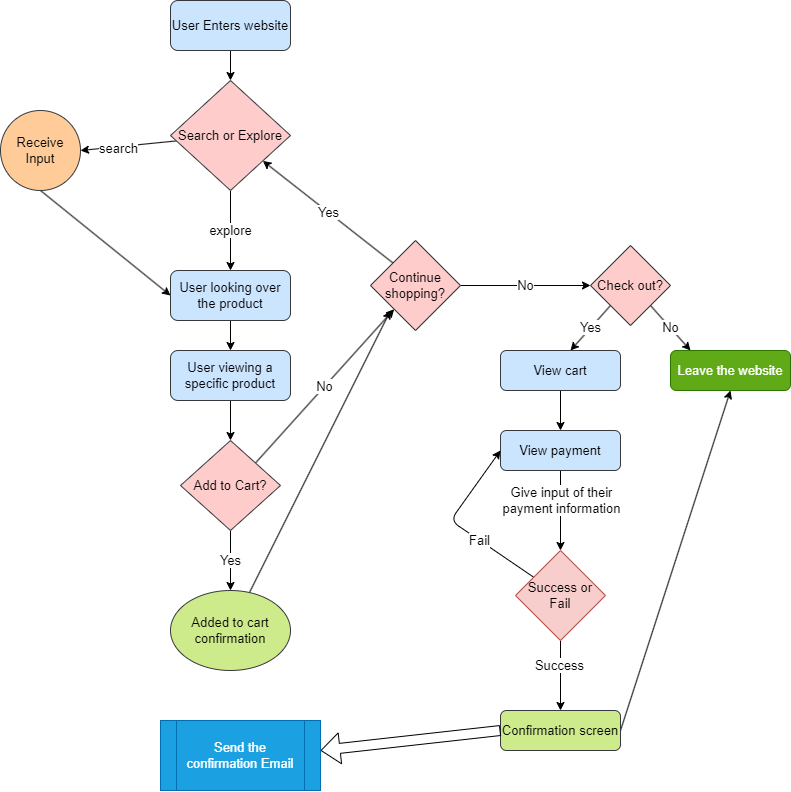

The diagram above was exported from draw.io. Its source (the exported page's mxGraphModel, read from the mxfile embedded in the PNG):
<mxGraphModel dx="1445" dy="727" grid="1" gridSize="10" guides="1" tooltips="1" connect="1" arrows="1" fold="1" page="1" pageScale="1" pageWidth="850" pageHeight="1100" math="0" shadow="0">
  <root>
    <mxCell id="0" />
    <mxCell id="1" parent="0" />
    <mxCell id="8" value="" style="edgeStyle=none;html=1;fontSize=13;" edge="1" parent="1" source="2" target="6">
      <mxGeometry relative="1" as="geometry" />
    </mxCell>
    <mxCell id="2" value="&lt;font style=&quot;font-size: 13px;&quot;&gt;User Enters website&lt;/font&gt;" style="rounded=1;whiteSpace=wrap;html=1;fillColor=#cce5ff;strokeColor=#36393d;" vertex="1" parent="1">
      <mxGeometry x="190" y="10" width="120" height="50" as="geometry" />
    </mxCell>
    <mxCell id="12" style="edgeStyle=none;html=1;entryX=1;entryY=0.5;entryDx=0;entryDy=0;fontSize=13;" edge="1" parent="1" source="6" target="11">
      <mxGeometry relative="1" as="geometry" />
    </mxCell>
    <mxCell id="13" value="search" style="edgeLabel;html=1;align=center;verticalAlign=middle;resizable=0;points=[];fontSize=13;" vertex="1" connectable="0" parent="12">
      <mxGeometry x="0.2026" y="1" relative="1" as="geometry">
        <mxPoint as="offset" />
      </mxGeometry>
    </mxCell>
    <mxCell id="14" value="explore" style="edgeStyle=none;html=1;fontSize=13;exitX=0.5;exitY=1;exitDx=0;exitDy=0;" edge="1" parent="1" source="6">
      <mxGeometry relative="1" as="geometry">
        <mxPoint x="250" y="280" as="targetPoint" />
      </mxGeometry>
    </mxCell>
    <mxCell id="6" value="Search or Explore" style="rhombus;whiteSpace=wrap;html=1;fontSize=13;fillColor=#ffcccc;strokeColor=#36393d;" vertex="1" parent="1">
      <mxGeometry x="190" y="90" width="120" height="110" as="geometry" />
    </mxCell>
    <mxCell id="16" style="edgeStyle=none;html=1;exitX=0.5;exitY=1;exitDx=0;exitDy=0;entryX=0;entryY=0.5;entryDx=0;entryDy=0;fontSize=13;" edge="1" parent="1" source="11" target="15">
      <mxGeometry relative="1" as="geometry" />
    </mxCell>
    <mxCell id="11" value="Receive Input" style="ellipse;whiteSpace=wrap;html=1;aspect=fixed;fontSize=13;fillColor=#ffcc99;strokeColor=#36393d;" vertex="1" parent="1">
      <mxGeometry x="20" y="120" width="80" height="80" as="geometry" />
    </mxCell>
    <mxCell id="17" style="edgeStyle=none;html=1;fontSize=13;" edge="1" parent="1" source="15" target="18">
      <mxGeometry relative="1" as="geometry">
        <mxPoint x="250" y="390" as="targetPoint" />
      </mxGeometry>
    </mxCell>
    <mxCell id="15" value="User looking over the product" style="rounded=1;whiteSpace=wrap;html=1;fontSize=13;fillColor=#cce5ff;strokeColor=#36393d;" vertex="1" parent="1">
      <mxGeometry x="190" y="280" width="120" height="50" as="geometry" />
    </mxCell>
    <mxCell id="21" style="edgeStyle=none;html=1;exitX=0.5;exitY=1;exitDx=0;exitDy=0;entryX=0.5;entryY=0;entryDx=0;entryDy=0;fontSize=13;" edge="1" parent="1" source="18" target="20">
      <mxGeometry relative="1" as="geometry" />
    </mxCell>
    <mxCell id="18" value="User viewing a specific product" style="rounded=1;whiteSpace=wrap;html=1;fontSize=13;fillColor=#cce5ff;strokeColor=#36393d;" vertex="1" parent="1">
      <mxGeometry x="190" y="360" width="120" height="50" as="geometry" />
    </mxCell>
    <mxCell id="22" value="Yes" style="edgeStyle=none;html=1;fontSize=13;" edge="1" parent="1" source="20">
      <mxGeometry relative="1" as="geometry">
        <mxPoint x="250" y="600" as="targetPoint" />
      </mxGeometry>
    </mxCell>
    <mxCell id="23" value="No" style="edgeStyle=none;html=1;exitX=1;exitY=0;exitDx=0;exitDy=0;fontSize=13;" edge="1" parent="1" source="20" target="24">
      <mxGeometry relative="1" as="geometry">
        <mxPoint x="380" y="400" as="targetPoint" />
      </mxGeometry>
    </mxCell>
    <mxCell id="20" value="Add to Cart?" style="rhombus;whiteSpace=wrap;html=1;fontSize=13;fillColor=#ffcccc;strokeColor=#36393d;" vertex="1" parent="1">
      <mxGeometry x="200" y="450" width="100" height="90" as="geometry" />
    </mxCell>
    <mxCell id="25" value="Yes" style="edgeStyle=none;html=1;exitX=0;exitY=0;exitDx=0;exitDy=0;fontSize=13;" edge="1" parent="1" source="24" target="6">
      <mxGeometry relative="1" as="geometry" />
    </mxCell>
    <mxCell id="26" value="No" style="edgeStyle=none;html=1;fontSize=13;" edge="1" parent="1" source="24">
      <mxGeometry relative="1" as="geometry">
        <mxPoint x="610" y="294.9999999999999" as="targetPoint" />
      </mxGeometry>
    </mxCell>
    <mxCell id="24" value="Continue shopping?" style="rhombus;whiteSpace=wrap;html=1;fontSize=13;fillColor=#ffcccc;strokeColor=#36393d;" vertex="1" parent="1">
      <mxGeometry x="390" y="250" width="90" height="90" as="geometry" />
    </mxCell>
    <mxCell id="28" style="edgeStyle=none;html=1;fontSize=13;" edge="1" parent="1" source="27">
      <mxGeometry relative="1" as="geometry">
        <mxPoint x="410" y="320" as="targetPoint" />
      </mxGeometry>
    </mxCell>
    <mxCell id="27" value="Added to cart confirmation" style="ellipse;whiteSpace=wrap;html=1;fontSize=13;fillColor=#cdeb8b;strokeColor=#36393d;" vertex="1" parent="1">
      <mxGeometry x="190" y="600" width="120" height="80" as="geometry" />
    </mxCell>
    <mxCell id="30" value="No" style="edgeStyle=none;html=1;exitX=1;exitY=1;exitDx=0;exitDy=0;fontSize=13;" edge="1" parent="1" source="29">
      <mxGeometry relative="1" as="geometry">
        <mxPoint x="710" y="360" as="targetPoint" />
      </mxGeometry>
    </mxCell>
    <mxCell id="31" value="Yes" style="edgeStyle=none;html=1;exitX=0;exitY=1;exitDx=0;exitDy=0;fontSize=13;" edge="1" parent="1" source="29">
      <mxGeometry relative="1" as="geometry">
        <mxPoint x="590" y="360" as="targetPoint" />
      </mxGeometry>
    </mxCell>
    <mxCell id="29" value="Check out?" style="rhombus;whiteSpace=wrap;html=1;fontSize=13;fillColor=#ffcccc;strokeColor=#36393d;" vertex="1" parent="1">
      <mxGeometry x="610" y="255" width="80" height="80" as="geometry" />
    </mxCell>
    <mxCell id="34" style="edgeStyle=none;html=1;fontSize=13;" edge="1" parent="1" source="32">
      <mxGeometry relative="1" as="geometry">
        <mxPoint x="580" y="440" as="targetPoint" />
      </mxGeometry>
    </mxCell>
    <mxCell id="32" value="View cart" style="rounded=1;whiteSpace=wrap;html=1;fontSize=13;fillColor=#cce5ff;strokeColor=#36393d;" vertex="1" parent="1">
      <mxGeometry x="520" y="360" width="120" height="40" as="geometry" />
    </mxCell>
    <mxCell id="33" value="Leave the website" style="rounded=1;whiteSpace=wrap;html=1;fontSize=13;fillColor=#60a917;fontColor=#ffffff;strokeColor=#2D7600;" vertex="1" parent="1">
      <mxGeometry x="690" y="360" width="120" height="40" as="geometry" />
    </mxCell>
    <mxCell id="37" style="edgeStyle=none;html=1;fontSize=13;" edge="1" parent="1" source="35">
      <mxGeometry relative="1" as="geometry">
        <mxPoint x="580" y="560" as="targetPoint" />
      </mxGeometry>
    </mxCell>
    <mxCell id="38" value="Give input of their &lt;br&gt;payment information" style="edgeLabel;html=1;align=center;verticalAlign=middle;resizable=0;points=[];fontSize=13;" vertex="1" connectable="0" parent="37">
      <mxGeometry x="-0.2583" y="1" relative="1" as="geometry">
        <mxPoint as="offset" />
      </mxGeometry>
    </mxCell>
    <mxCell id="35" value="View payment" style="rounded=1;whiteSpace=wrap;html=1;fontSize=13;fillColor=#cce5ff;strokeColor=#36393d;" vertex="1" parent="1">
      <mxGeometry x="520" y="440" width="120" height="40" as="geometry" />
    </mxCell>
    <mxCell id="41" style="edgeStyle=none;html=1;entryX=0;entryY=0.5;entryDx=0;entryDy=0;fontSize=13;" edge="1" parent="1" source="40" target="35">
      <mxGeometry relative="1" as="geometry">
        <Array as="points">
          <mxPoint x="470" y="530" />
        </Array>
      </mxGeometry>
    </mxCell>
    <mxCell id="42" value="Fail" style="edgeLabel;html=1;align=center;verticalAlign=middle;resizable=0;points=[];fontSize=13;" vertex="1" connectable="0" parent="41">
      <mxGeometry x="-0.2905" relative="1" as="geometry">
        <mxPoint as="offset" />
      </mxGeometry>
    </mxCell>
    <mxCell id="43" style="edgeStyle=none;html=1;fontSize=13;entryX=0.5;entryY=0;entryDx=0;entryDy=0;" edge="1" parent="1" source="40" target="45">
      <mxGeometry relative="1" as="geometry">
        <mxPoint x="580" y="710" as="targetPoint" />
      </mxGeometry>
    </mxCell>
    <mxCell id="44" value="Success" style="edgeLabel;html=1;align=center;verticalAlign=middle;resizable=0;points=[];fontSize=13;" vertex="1" connectable="0" parent="43">
      <mxGeometry x="-0.2889" y="-1" relative="1" as="geometry">
        <mxPoint as="offset" />
      </mxGeometry>
    </mxCell>
    <mxCell id="40" value="Success or Fail" style="rhombus;whiteSpace=wrap;html=1;fontSize=13;fillColor=#f8cecc;strokeColor=#b85450;" vertex="1" parent="1">
      <mxGeometry x="535" y="560" width="90" height="90" as="geometry" />
    </mxCell>
    <mxCell id="49" style="edgeStyle=none;html=1;exitX=1;exitY=0.5;exitDx=0;exitDy=0;entryX=0.5;entryY=1;entryDx=0;entryDy=0;fontSize=13;" edge="1" parent="1" source="45" target="33">
      <mxGeometry relative="1" as="geometry" />
    </mxCell>
    <mxCell id="45" value="Confirmation screen" style="rounded=1;whiteSpace=wrap;html=1;fontSize=13;fillColor=#cdeb8b;strokeColor=#36393d;" vertex="1" parent="1">
      <mxGeometry x="520" y="720" width="120" height="40" as="geometry" />
    </mxCell>
    <mxCell id="46" value="" style="shape=flexArrow;endArrow=classic;html=1;fontSize=13;exitX=0;exitY=0.5;exitDx=0;exitDy=0;" edge="1" parent="1" source="45">
      <mxGeometry width="50" height="50" relative="1" as="geometry">
        <mxPoint x="390" y="760" as="sourcePoint" />
        <mxPoint x="340" y="760" as="targetPoint" />
      </mxGeometry>
    </mxCell>
    <mxCell id="47" value="Send the confirmation Email" style="shape=process;whiteSpace=wrap;html=1;backgroundOutline=1;fontSize=13;fillColor=#1ba1e2;fontColor=#ffffff;strokeColor=#006EAF;" vertex="1" parent="1">
      <mxGeometry x="180" y="730" width="160" height="70" as="geometry" />
    </mxCell>
  </root>
</mxGraphModel>